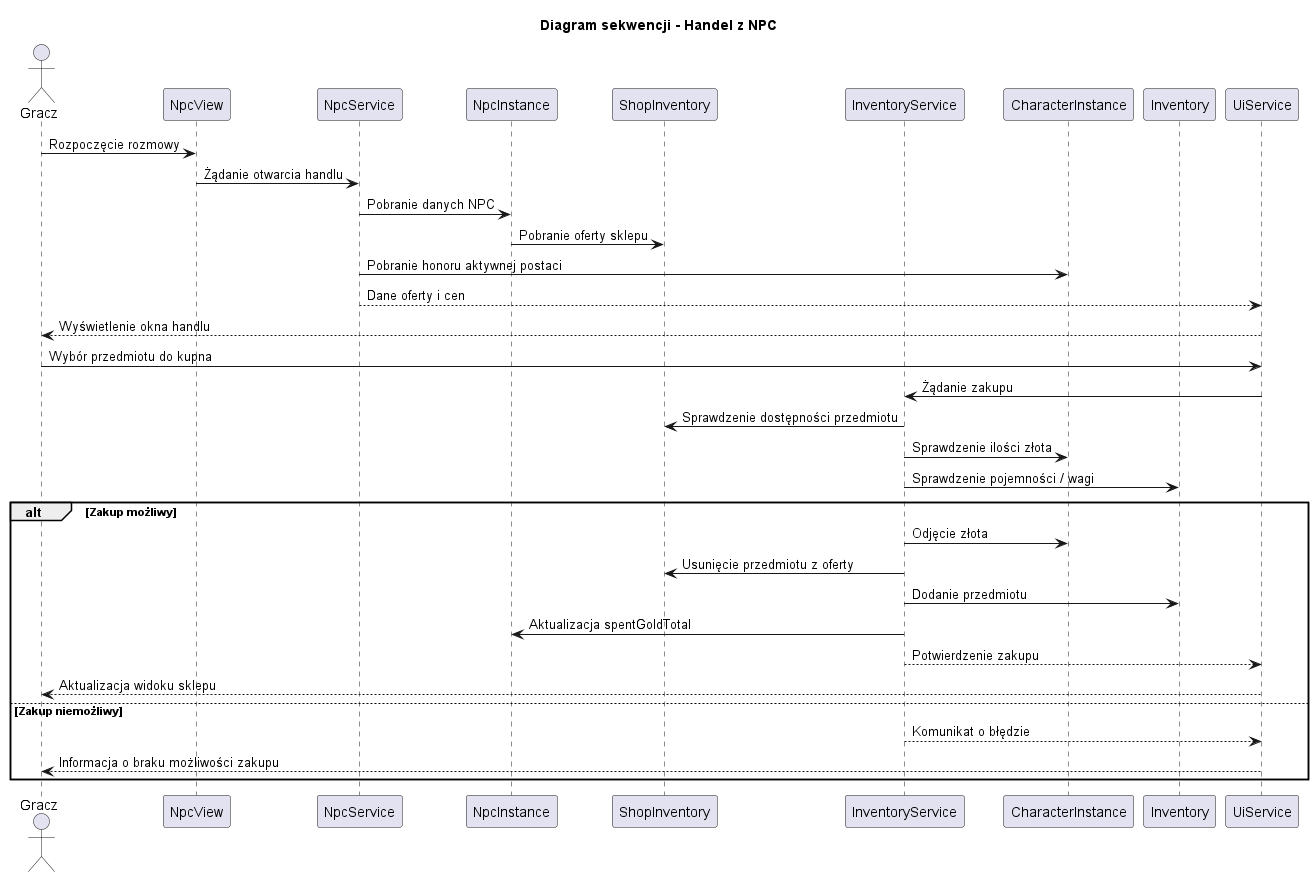

The diagram above was rendered by PlantUML. Its source (embedded in the PNG):
@startuml
title Diagram sekwencji - Handel z NPC

actor Gracz
participant "NpcView" as NpcView
participant "NpcService" as NpcService
participant "NpcInstance" as NpcInstance
participant "ShopInventory" as ShopInventory
participant "InventoryService" as InventoryService
participant "CharacterInstance" as Character
participant "Inventory" as Inventory
participant "UiService" as UiService

Gracz -> NpcView : Rozpoczęcie rozmowy
NpcView -> NpcService : Żądanie otwarcia handlu
NpcService -> NpcInstance : Pobranie danych NPC
NpcInstance -> ShopInventory : Pobranie oferty sklepu
NpcService -> Character : Pobranie honoru aktywnej postaci
NpcService --> UiService : Dane oferty i cen
UiService --> Gracz : Wyświetlenie okna handlu

Gracz -> UiService : Wybór przedmiotu do kupna
UiService -> InventoryService : Żądanie zakupu
InventoryService -> ShopInventory : Sprawdzenie dostępności przedmiotu
InventoryService -> Character : Sprawdzenie ilości złota
InventoryService -> Inventory : Sprawdzenie pojemności / wagi

alt Zakup możliwy
  InventoryService -> Character : Odjęcie złota
  InventoryService -> ShopInventory : Usunięcie przedmiotu z oferty
  InventoryService -> Inventory : Dodanie przedmiotu
  InventoryService -> NpcInstance : Aktualizacja spentGoldTotal
  InventoryService --> UiService : Potwierdzenie zakupu
  UiService --> Gracz : Aktualizacja widoku sklepu
else Zakup niemożliwy
  InventoryService --> UiService : Komunikat o błędzie
  UiService --> Gracz : Informacja o braku możliwości zakupu
end

@enduml